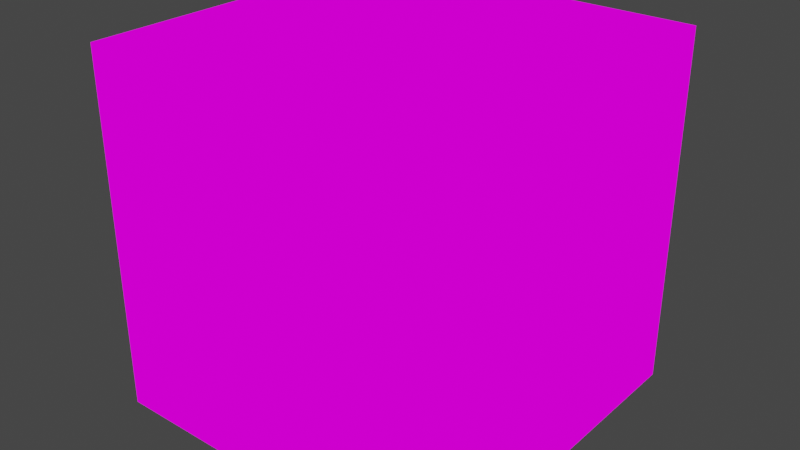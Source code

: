# Source: blend.blend  (saved by Blender 3.2.14; exported with 4.5.12 LTS)
import bpy
from mathutils import Matrix  # noqa: F401  (used for matrix-valued properties, if any)

bpy.ops.wm.read_factory_settings(use_empty=True)
scene = bpy.context.scene
scene.name = 'Scene'

# ---- collections
col_collection = bpy.data.collections.new('Collection'); scene.collection.children.link(col_collection)

# ---- images (referenced by path relative to the original .blend; pixels are not part of the script)
import os
ASSET_DIR = os.environ.get("B2B_ASSET_DIR", "")  # directory of the original .blend (textures are referenced by path, not embedded)
HERE = os.path.dirname(os.path.abspath(__file__))  # packed textures are extracted next to this script under _unpacked/

def load_image(name, relpath, width, height, colorspace="sRGB"):
    """Load a texture the original file referenced (path relative to the .blend, or extracted next to this script)."""
    p = next((c for c in (os.path.join(HERE, relpath), os.path.join(ASSET_DIR, relpath)) if relpath and os.path.exists(c)), "")
    if p:
        img = bpy.data.images.load(p, check_existing=True)
        img.name = name
    else:  # same state as the original file: an image datablock whose file is absent (Cycles renders it pink)
        img = bpy.data.images.new(name, width, height)
        img.source = "FILE"
        img.filepath = "//" + (relpath or name)
    img.colorspace_settings.name = colorspace
    return img
img_pixeltexturegrid_64_png = load_image('PixelTextureGrid_64.png', '山地折角1.png', 1024, 1024, 'sRGB')

# ---- materials (node trees are filled in below, after node groups)
mat_block_exteriorcorner_mesh_001 = bpy.data.materials.new('block_exteriorCorner_mesh.001')
mat_block_exteriorcorner_mesh_001.use_transparent_shadow = False
mat_block_edge_mesh_001 = bpy.data.materials.new('block_edge_mesh.001')
mat_block_edge_mesh_001.use_transparent_shadow = False
mat_block_fill_mesh = bpy.data.materials.new('block_fill_mesh')
mat_block_fill_mesh.use_transparent_shadow = False
mat_block_interiorcorner_mesh_001 = bpy.data.materials.new('block_interiorCorner_mesh.001')
mat_block_interiorcorner_mesh_001.use_transparent_shadow = False

# ---- material node trees
mat_block_exteriorcorner_mesh_001.use_nodes = True; mat_block_exteriorcorner_mesh_001.node_tree.nodes.clear()
_N = mat_block_exteriorcorner_mesh_001.node_tree.nodes; _L = mat_block_exteriorcorner_mesh_001.node_tree.links
n0 = _N.new('ShaderNodeOutputMaterial'); n0.name = 'Material Output'; n0.location = (300, 300)
n1 = _N.new('ShaderNodeEmission'); n1.name = '自发光(发射)'; n1.location = (10, 300)
n2 = _N.new('ShaderNodeTexImage'); n2.name = '图像纹理'; n2.location = (-280, 270)
n2.image = img_pixeltexturegrid_64_png
n2.interpolation = 'Closest'
_L.new(n1.outputs[0], n0.inputs[0])
_L.new(n2.outputs[0], n1.inputs[0])
n0.is_active_output = True
mat_block_edge_mesh_001.use_nodes = True; mat_block_edge_mesh_001.node_tree.nodes.clear()
_N = mat_block_edge_mesh_001.node_tree.nodes; _L = mat_block_edge_mesh_001.node_tree.links
n0 = _N.new('ShaderNodeOutputMaterial'); n0.name = 'Material Output'; n0.location = (300, 300)
n1 = _N.new('ShaderNodeEmission'); n1.name = '自发光(发射)'; n1.location = (10, 300)
n2 = _N.new('ShaderNodeTexImage'); n2.name = '图像纹理'; n2.location = (-280, 270)
n2.image = img_pixeltexturegrid_64_png
n2.interpolation = 'Closest'
_L.new(n1.outputs[0], n0.inputs[0])
_L.new(n2.outputs[0], n1.inputs[0])
n0.is_active_output = True
mat_block_fill_mesh.use_nodes = True; mat_block_fill_mesh.node_tree.nodes.clear()
_N = mat_block_fill_mesh.node_tree.nodes; _L = mat_block_fill_mesh.node_tree.links
n0 = _N.new('ShaderNodeOutputMaterial'); n0.name = 'Material Output'; n0.location = (300, 300)
n1 = _N.new('ShaderNodeEmission'); n1.name = '自发光(发射)'; n1.location = (10, 300)
n2 = _N.new('ShaderNodeTexImage'); n2.name = '图像纹理'; n2.location = (-280, 270)
n2.image = img_pixeltexturegrid_64_png
n2.interpolation = 'Closest'
_L.new(n1.outputs[0], n0.inputs[0])
_L.new(n2.outputs[0], n1.inputs[0])
n0.is_active_output = True
mat_block_interiorcorner_mesh_001.use_nodes = True; mat_block_interiorcorner_mesh_001.node_tree.nodes.clear()
_N = mat_block_interiorcorner_mesh_001.node_tree.nodes; _L = mat_block_interiorcorner_mesh_001.node_tree.links
n0 = _N.new('ShaderNodeOutputMaterial'); n0.name = 'Material Output'; n0.location = (300, 300)
n1 = _N.new('ShaderNodeEmission'); n1.name = '自发光(发射)'; n1.location = (10, 300)
n2 = _N.new('ShaderNodeTexImage'); n2.name = '图像纹理'; n2.location = (-280, 270)
n2.image = img_pixeltexturegrid_64_png
n2.interpolation = 'Closest'
_L.new(n1.outputs[0], n0.inputs[0])
_L.new(n2.outputs[0], n1.inputs[0])
n0.is_active_output = True

# ---- world
world_world = bpy.data.worlds.new('World'); scene.world = world_world
world_world.use_nodes = True; world_world.node_tree.nodes.clear()
_N = world_world.node_tree.nodes; _L = world_world.node_tree.links
n0 = _N.new('ShaderNodeOutputWorld'); n0.name = 'World Output'; n0.location = (300, 300)
n1 = _N.new('ShaderNodeBackground'); n1.name = 'Background'; n1.location = (10, 300)
n1.inputs[0].default_value = (0.05088, 0.05088, 0.05088, 1.0)
_L.new(n1.outputs[0], n0.inputs[0])
n0.is_active_output = True
world_world.color = (0.05088, 0.05088, 0.05088)
world_world.use_sun_shadow = False
world_world.sun_shadow_jitter_overblur = 0.0

# ---- meshes
me_x = bpy.data.meshes.new('立方体')
me_x.from_pydata([(-0.25, -0.25, 0.0), (-0.25, 0.25, 0.5), (0.25, 0.25, 0.0), (-0.25, -0.25, 0.4375), (-0.25, -0.1875, 0.5), (0.25, -0.1875, 0.0), (0.1875, -0.25, 0.0), (0.1875, -0.1875, 0.5), (0.1875, -0.25, 0.4375), (0.25, -0.1875, 0.4375), (0.1875, 0.25, 0.5), (0.25, 0.25, 0.4375)], [], [(10, 1, 4, 7), (2, 11, 9, 5), (7, 8, 9), (10, 7, 9, 11), (8, 6, 5, 9), (7, 4, 3, 8), (6, 8, 3, 0)])
_uv = me_x.uv_layers.new(name='UV 贴图')
_uv.uv.foreach_set('vector', [0.4062, 0.3594, 0.5156, 0.3594, 0.5156, 0.4688, 0.4062, 0.4688, 0.3281, 0.7812, 0.3281, 0.6719, 0.4375, 0.6719, 0.4375, 0.7812, 0.4062, 0.4688, 0.4062, 0.4844, 0.3906, 0.4688, 0.4062, 0.3594, 0.4062, 0.4688, 0.3906, 0.4688, 0.3906, 0.3594, 0.4531, 0.6719, 0.4531, 0.7812, 0.4375, 0.7812, 0.4375, 0.6719, 0.4062, 0.4688, 0.5156, 0.4688, 0.5156, 0.4844, 0.4062, 0.4844, 0.2031, 0.7812, 0.2031, 0.6719, 0.3125, 0.6719, 0.3125, 0.7812])
me_x.materials.append(mat_block_exteriorcorner_mesh_001)
me_x.use_paint_bone_selection = False
me_x.use_paint_mask = True
me_x.update()
me_011 = bpy.data.meshes.new('立方体.011')
me_011.from_pydata([(-0.25, -0.25, 0.5), (-0.25, 0.25, 0.5), (0.25, -0.25, 0.0), (0.25, 0.25, 0.0), (0.25, -0.25, 0.4375), (0.1875, -0.25, 0.5), (0.1875, 0.25, 0.5), (0.25, 0.25, 0.4375)], [], [(3, 7, 4, 2), (6, 5, 4, 7), (6, 1, 0, 5)])
_uv = me_011.uv_layers.new(name='UV 贴图')
_uv.uv.foreach_set('vector', [0.3281, 0.7812, 0.3281, 0.6718, 0.4531, 0.6718, 0.4531, 0.7812, 0.3906, 0.3594, 0.3906, 0.2344, 0.4062, 0.2344, 0.4062, 0.3594, 0.4062, 0.2344, 0.5156, 0.2344, 0.5156, 0.3594, 0.4062, 0.3594])
me_011.materials.append(mat_block_edge_mesh_001)
me_011.use_paint_bone_selection = False
me_011.use_paint_mask = True
me_011.update()
me_012 = bpy.data.meshes.new('立方体.012')
me_012.from_pydata([(-0.25, -0.25, 0.5), (-0.25, 0.25, 0.5), (0.25, -0.25, 0.5), (0.25, 0.25, 0.5)], [], [(3, 1, 0, 2)])
_uv = me_012.uv_layers.new(name='UV 贴图')
_uv.uv.foreach_set('vector', [0.4535, 0.1415, 0.5785, 0.1415, 0.5785, 0.2665, 0.4535, 0.2665])
me_012.materials.append(mat_block_fill_mesh)
me_012.update()
me_013 = bpy.data.meshes.new('立方体.013')
me_013.from_pydata([(-0.25, -0.25, 0.0), (-0.25, 0.25, 0.5), (0.25, 0.25, 0.0), (0.25, -0.1875, 0.0), (0.1875, -0.25, 0.0), (-0.25, -0.25, 0.4375), (-0.25, -0.1875, 0.5), (0.1875, 0.25, 0.5), (0.25, 0.25, 0.4375), (0.1875, -0.1875, 0.5), (0.1875, -0.25, 0.4375), (0.1875, -0.1875, 0.5), (0.25, -0.1875, 0.4375), (0.25, -0.1875, 0.5), (0.1875, -0.25, 0.5), (0.25, 0.25, 0.5), (-0.25, -0.25, 0.5)], [], [(7, 1, 6, 9, 11), (2, 8, 12, 3), (10, 4, 3, 12), (13, 14, 10, 12), (15, 13, 12, 8), (14, 16, 5, 10), (4, 10, 5, 0), (9, 6, 16, 14), (7, 11, 13, 15), (11, 9, 14, 13)])
_uv = me_013.uv_layers.new(name='UV 贴图')
_uv.uv.foreach_set('vector', [0.5625, 0.2031, 0.6719, 0.2031, 0.6719, 0.3125, 0.5625, 0.3125, 0.5625, 0.3125, 0.3281, 0.7812, 0.3281, 0.6723, 0.4375, 0.6723, 0.4375, 0.7812, 0.4531, 0.6723, 0.4531, 0.7812, 0.4375, 0.7812, 0.4375, 0.6723, 0.5547, 0.3125, 0.5625, 0.3203, 0.5625, 0.3281, 0.5469, 0.3125, 0.5547, 0.2031, 0.5547, 0.3125, 0.5469, 0.3125, 0.5469, 0.2031, 0.5625, 0.3203, 0.6719, 0.3203, 0.6719, 0.3281, 0.5625, 0.3281, 0.2031, 0.7812, 0.2031, 0.6723, 0.3125, 0.6723, 0.3125, 0.7812, 0.5625, 0.3125, 0.6719, 0.3125, 0.6719, 0.3203, 0.5625, 0.3203, 0.5625, 0.2031, 0.5625, 0.3125, 0.5547, 0.3125, 0.5547, 0.2031, 0.5625, 0.3125, 0.5625, 0.3125, 0.5625, 0.3203, 0.5547, 0.3125])
me_013.materials.append(mat_block_interiorcorner_mesh_001)
me_013.use_paint_bone_selection = False
me_013.use_paint_mask = True
me_013.update()

# ---- objects
ob_block_exteriorcorner_mesh = bpy.data.objects.new('block_exteriorCorner_mesh', me_x)
ob_block_edge_mesh = bpy.data.objects.new('block_edge_mesh', me_011)
ob_block_fill_mesh = bpy.data.objects.new('block_fill_mesh', me_012)
ob_block_interiorcorner_mesh = bpy.data.objects.new('block_interiorCorner_mesh', me_013)

# ---- transforms, parenting, visibility, modifiers, constraints
ob_block_exteriorcorner_mesh.location = (0.0, 0.0, 0.0)
ob_block_edge_mesh.location = (0.0, 0.0, 0.0)
ob_block_fill_mesh.location = (0.0, 0.0, 0.0)
ob_block_interiorcorner_mesh.location = (0.0, 0.0, 0.0)

# ---- collection membership
col_collection.objects.link(ob_block_exteriorcorner_mesh)
col_collection.objects.link(ob_block_edge_mesh)
col_collection.objects.link(ob_block_fill_mesh)
col_collection.objects.link(ob_block_interiorcorner_mesh)

# ---- scene / render settings (as saved in the file)
scene.frame_start = 1; scene.frame_end = 250; scene.frame_set(108)
scene.render.engine = 'BLENDER_EEVEE_NEXT'
scene.cycles.sampling_pattern = 'TABULATED_SOBOL'
scene.cycles.use_light_tree = False
scene.view_settings.view_transform = 'Filmic'
bpy.context.view_layer.update()

# ---- added for rendering (the .blend has no active camera): camera
cam_auto = bpy.data.cameras.new('AutoCamera')
cam_auto.lens = 50.0
cam_auto.sensor_width = 36.0
cam_auto.clip_end = 1000.0
ob_auto_camera = bpy.data.objects.new('AutoCamera', cam_auto)
scene.collection.objects.link(ob_auto_camera)
ob_auto_camera.location = (0.801268, -0.961522, 0.891014)
ob_auto_camera.rotation_euler = (1.09748, -7.21219e-08, 0.694738)
scene.camera = ob_auto_camera
bpy.context.view_layer.update()
